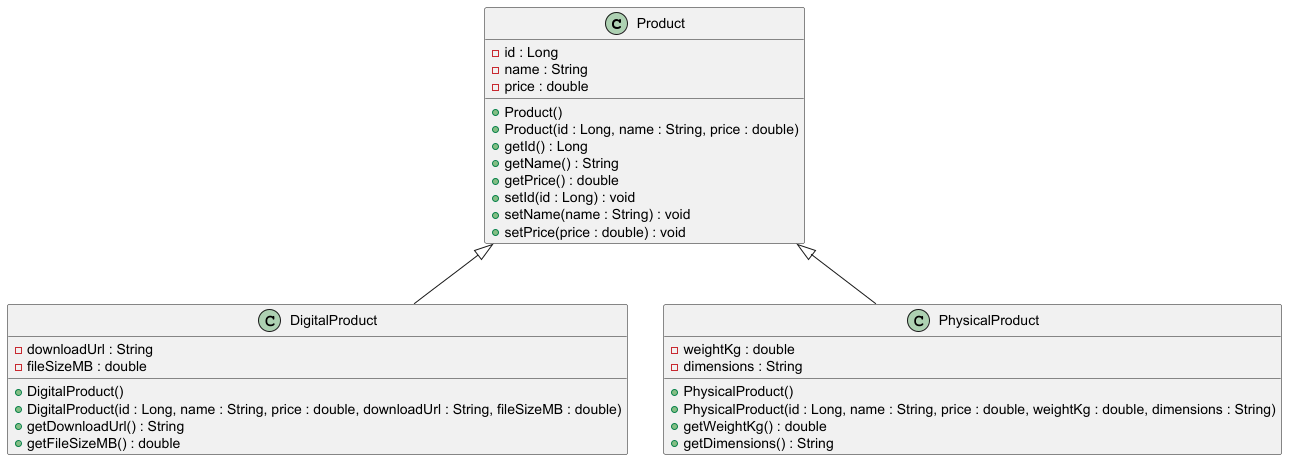

The diagram above was rendered by PlantUML. Its source (embedded in the PNG):
@startuml
class Product {
 - id : Long
 - name : String
 - price : double
 + Product()
 + Product(id : Long, name : String, price : double)
 + getId() : Long
 + getName() : String
 + getPrice() : double
 + setId(id : Long) : void
 + setName(name : String) : void
 + setPrice(price : double) : void
}

class DigitalProduct {
 - downloadUrl : String
 - fileSizeMB : double
 + DigitalProduct()
 + DigitalProduct(id : Long, name : String, price : double, downloadUrl : String, fileSizeMB : double)
 + getDownloadUrl() : String
 + getFileSizeMB() : double
}

class PhysicalProduct {
 - weightKg : double
 - dimensions : String
 + PhysicalProduct()
 + PhysicalProduct(id : Long, name : String, price : double, weightKg : double, dimensions : String)
 + getWeightKg() : double
 + getDimensions() : String
}

' <|-- is the inheritance arrow. The PARENT goes on the left.
Product <|-- DigitalProduct
Product <|-- PhysicalProduct
@enduml